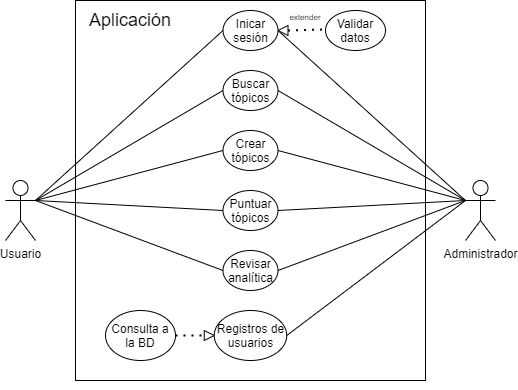

The diagram above was exported from draw.io. Its source (the exported page's mxGraphModel, read from the mxfile embedded in the PNG):
<mxGraphModel dx="544" dy="506" grid="1" gridSize="10" guides="1" tooltips="1" connect="1" arrows="1" fold="1" page="1" pageScale="1" pageWidth="827" pageHeight="1169" math="0" shadow="0">
  <root>
    <mxCell id="0" />
    <mxCell id="1" parent="0" />
    <mxCell id="2" value="Usuario" style="shape=umlActor;verticalLabelPosition=bottom;verticalAlign=top;html=1;outlineConnect=0;" parent="1" vertex="1">
      <mxGeometry x="50" y="200" width="30" height="60" as="geometry" />
    </mxCell>
    <mxCell id="3" value="Administrador" style="shape=umlActor;verticalLabelPosition=bottom;verticalAlign=top;html=1;outlineConnect=0;" parent="1" vertex="1">
      <mxGeometry x="510" y="200" width="30" height="60" as="geometry" />
    </mxCell>
    <mxCell id="4" value="" style="rounded=0;whiteSpace=wrap;html=1;" parent="1" vertex="1">
      <mxGeometry x="120" y="20" width="350" height="380" as="geometry" />
    </mxCell>
    <mxCell id="6" value="&lt;font style=&quot;font-size: 18px&quot;&gt;Aplicación&lt;/font&gt;" style="text;html=1;strokeColor=none;fillColor=none;align=center;verticalAlign=middle;whiteSpace=wrap;rounded=0;" parent="1" vertex="1">
      <mxGeometry x="140" y="30" width="70" height="20" as="geometry" />
    </mxCell>
    <mxCell id="7" value="Inicar sesión" style="ellipse;whiteSpace=wrap;html=1;" parent="1" vertex="1">
      <mxGeometry x="267.5" y="30" width="55" height="40" as="geometry" />
    </mxCell>
    <mxCell id="8" style="edgeStyle=orthogonalEdgeStyle;rounded=0;orthogonalLoop=1;jettySize=auto;html=1;exitX=0.5;exitY=1;exitDx=0;exitDy=0;" parent="1" source="6" target="6" edge="1">
      <mxGeometry relative="1" as="geometry" />
    </mxCell>
    <mxCell id="9" value="Crear tópicos" style="ellipse;whiteSpace=wrap;html=1;" parent="1" vertex="1">
      <mxGeometry x="267.5" y="150" width="55" height="40" as="geometry" />
    </mxCell>
    <mxCell id="10" value="Buscar tópicos" style="ellipse;whiteSpace=wrap;html=1;" parent="1" vertex="1">
      <mxGeometry x="267.5" y="90" width="55" height="40" as="geometry" />
    </mxCell>
    <mxCell id="11" value="Puntuar tópicos" style="ellipse;whiteSpace=wrap;html=1;" parent="1" vertex="1">
      <mxGeometry x="267.5" y="210" width="55" height="40" as="geometry" />
    </mxCell>
    <mxCell id="12" value="Revisar analítica" style="ellipse;whiteSpace=wrap;html=1;" parent="1" vertex="1">
      <mxGeometry x="267.5" y="270" width="55" height="40" as="geometry" />
    </mxCell>
    <mxCell id="13" value="Registros de usuarios" style="ellipse;whiteSpace=wrap;html=1;" parent="1" vertex="1">
      <mxGeometry x="258.75" y="330" width="72.5" height="50" as="geometry" />
    </mxCell>
    <mxCell id="15" style="edgeStyle=orthogonalEdgeStyle;rounded=0;orthogonalLoop=1;jettySize=auto;html=1;exitX=0.5;exitY=1;exitDx=0;exitDy=0;" parent="1" source="4" target="4" edge="1">
      <mxGeometry relative="1" as="geometry" />
    </mxCell>
    <mxCell id="16" value="" style="endArrow=none;html=1;entryX=0;entryY=0.5;entryDx=0;entryDy=0;" parent="1" target="7" edge="1">
      <mxGeometry width="50" height="50" relative="1" as="geometry">
        <mxPoint x="80" y="220" as="sourcePoint" />
        <mxPoint x="90" y="150" as="targetPoint" />
      </mxGeometry>
    </mxCell>
    <mxCell id="17" value="" style="endArrow=none;html=1;entryX=0;entryY=0.5;entryDx=0;entryDy=0;" parent="1" target="10" edge="1">
      <mxGeometry width="50" height="50" relative="1" as="geometry">
        <mxPoint x="80" y="220" as="sourcePoint" />
        <mxPoint x="250" y="160" as="targetPoint" />
      </mxGeometry>
    </mxCell>
    <mxCell id="18" value="" style="endArrow=none;html=1;entryX=0;entryY=0.5;entryDx=0;entryDy=0;" parent="1" target="9" edge="1">
      <mxGeometry width="50" height="50" relative="1" as="geometry">
        <mxPoint x="80" y="220" as="sourcePoint" />
        <mxPoint x="260" y="190" as="targetPoint" />
      </mxGeometry>
    </mxCell>
    <mxCell id="19" value="" style="endArrow=none;html=1;exitX=0;exitY=0.5;exitDx=0;exitDy=0;" parent="1" source="11" edge="1">
      <mxGeometry width="50" height="50" relative="1" as="geometry">
        <mxPoint x="170" y="280" as="sourcePoint" />
        <mxPoint x="80" y="220" as="targetPoint" />
      </mxGeometry>
    </mxCell>
    <mxCell id="20" value="" style="endArrow=none;html=1;exitX=0;exitY=0.5;exitDx=0;exitDy=0;" parent="1" source="12" edge="1">
      <mxGeometry width="50" height="50" relative="1" as="geometry">
        <mxPoint x="160" y="320" as="sourcePoint" />
        <mxPoint x="80" y="220" as="targetPoint" />
      </mxGeometry>
    </mxCell>
    <mxCell id="21" value="" style="endArrow=none;html=1;entryX=1;entryY=0.5;entryDx=0;entryDy=0;exitX=0;exitY=0.3333333333333333;exitDx=0;exitDy=0;exitPerimeter=0;" parent="1" source="3" target="7" edge="1">
      <mxGeometry width="50" height="50" relative="1" as="geometry">
        <mxPoint x="380" y="200" as="sourcePoint" />
        <mxPoint x="430" y="150" as="targetPoint" />
      </mxGeometry>
    </mxCell>
    <mxCell id="22" value="" style="endArrow=none;html=1;entryX=1;entryY=0.5;entryDx=0;entryDy=0;exitX=0;exitY=0.3333333333333333;exitDx=0;exitDy=0;exitPerimeter=0;" parent="1" source="3" target="10" edge="1">
      <mxGeometry width="50" height="50" relative="1" as="geometry">
        <mxPoint x="380" y="260" as="sourcePoint" />
        <mxPoint x="430" y="210" as="targetPoint" />
      </mxGeometry>
    </mxCell>
    <mxCell id="23" value="" style="endArrow=none;html=1;entryX=0;entryY=0.3333333333333333;entryDx=0;entryDy=0;entryPerimeter=0;exitX=1;exitY=0.5;exitDx=0;exitDy=0;" parent="1" source="9" target="3" edge="1">
      <mxGeometry width="50" height="50" relative="1" as="geometry">
        <mxPoint x="380" y="280" as="sourcePoint" />
        <mxPoint x="430" y="230" as="targetPoint" />
      </mxGeometry>
    </mxCell>
    <mxCell id="24" value="" style="endArrow=none;html=1;exitX=1;exitY=0.5;exitDx=0;exitDy=0;" parent="1" source="11" edge="1">
      <mxGeometry width="50" height="50" relative="1" as="geometry">
        <mxPoint x="380" y="320" as="sourcePoint" />
        <mxPoint x="510" y="220" as="targetPoint" />
      </mxGeometry>
    </mxCell>
    <mxCell id="25" value="" style="endArrow=none;html=1;entryX=0;entryY=0.3333333333333333;entryDx=0;entryDy=0;entryPerimeter=0;exitX=1;exitY=0.5;exitDx=0;exitDy=0;" parent="1" source="12" target="3" edge="1">
      <mxGeometry width="50" height="50" relative="1" as="geometry">
        <mxPoint x="380" y="350" as="sourcePoint" />
        <mxPoint x="430" y="300" as="targetPoint" />
      </mxGeometry>
    </mxCell>
    <mxCell id="26" value="" style="endArrow=none;html=1;exitX=1;exitY=0.5;exitDx=0;exitDy=0;" parent="1" source="13" edge="1">
      <mxGeometry width="50" height="50" relative="1" as="geometry">
        <mxPoint x="370" y="360" as="sourcePoint" />
        <mxPoint x="510" y="220" as="targetPoint" />
      </mxGeometry>
    </mxCell>
    <mxCell id="27" value="Validar datos" style="ellipse;whiteSpace=wrap;html=1;" vertex="1" parent="1">
      <mxGeometry x="370" y="30" width="60" height="40" as="geometry" />
    </mxCell>
    <mxCell id="28" value="" style="endArrow=none;dashed=1;html=1;dashPattern=1 3;strokeWidth=2;exitX=0;exitY=0.5;exitDx=0;exitDy=0;" edge="1" parent="1" source="29">
      <mxGeometry width="50" height="50" relative="1" as="geometry">
        <mxPoint x="323" y="49" as="sourcePoint" />
        <mxPoint x="370" y="49" as="targetPoint" />
      </mxGeometry>
    </mxCell>
    <mxCell id="29" value="" style="triangle;whiteSpace=wrap;html=1;rotation=-180;" vertex="1" parent="1">
      <mxGeometry x="322.5" y="45" width="10" height="10" as="geometry" />
    </mxCell>
    <mxCell id="33" value="&lt;font style=&quot;font-size: 8px&quot;&gt;extender&lt;/font&gt;" style="text;html=1;strokeColor=none;fillColor=none;align=center;verticalAlign=middle;whiteSpace=wrap;rounded=0;" vertex="1" parent="1">
      <mxGeometry x="330" y="25" width="40" height="20" as="geometry" />
    </mxCell>
    <mxCell id="34" value="Consulta a la BD" style="ellipse;whiteSpace=wrap;html=1;" vertex="1" parent="1">
      <mxGeometry x="150" y="330" width="70" height="50" as="geometry" />
    </mxCell>
    <mxCell id="35" value="" style="triangle;whiteSpace=wrap;html=1;rotation=0;" vertex="1" parent="1">
      <mxGeometry x="248.75" y="350" width="10" height="10" as="geometry" />
    </mxCell>
    <mxCell id="36" value="" style="endArrow=none;dashed=1;html=1;dashPattern=1 3;strokeWidth=2;entryX=0;entryY=0.5;entryDx=0;entryDy=0;exitX=1;exitY=0.5;exitDx=0;exitDy=0;" edge="1" parent="1" source="34" target="35">
      <mxGeometry width="50" height="50" relative="1" as="geometry">
        <mxPoint x="210" y="390" as="sourcePoint" />
        <mxPoint x="250" y="350" as="targetPoint" />
      </mxGeometry>
    </mxCell>
  </root>
</mxGraphModel>